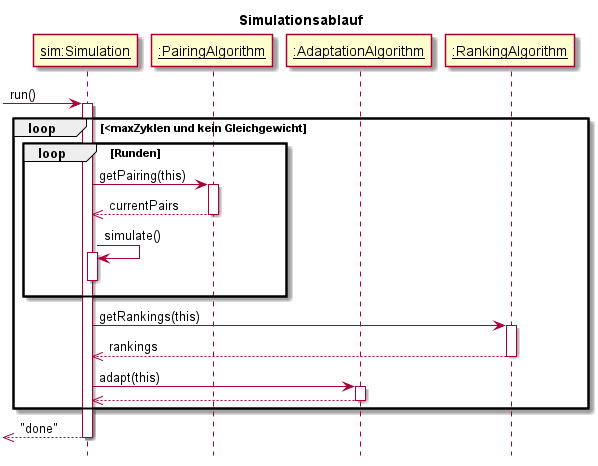

The diagram above was rendered by PlantUML. Its source (embedded in the PNG):
@startuml
title Simulationsablauf
skinparam sequenceParticipant underline
hide footbox


participant "sim:Simulation" as A
participant ":PairingAlgorithm" as B
participant ":AdaptationAlgorithm" as C
participant ":RankingAlgorithm" as RA

 -> A: run()
activate A

loop <maxZyklen und kein Gleichgewicht
  loop Runden
  A -> B: getPairing(this)
  activate B
  A <<-- B: currentPairs
  deactivate B
  A -> A: simulate()
  activate A
  deactivate A
  end

  A -> RA: getRankings(this)
  activate RA
  A <<-- RA: rankings
  deactivate RA

  A -> C: adapt(this)
  activate C
  A <<-- C
  deactivate C
end

 <<-- A: "done"
deactivate A

@enduml